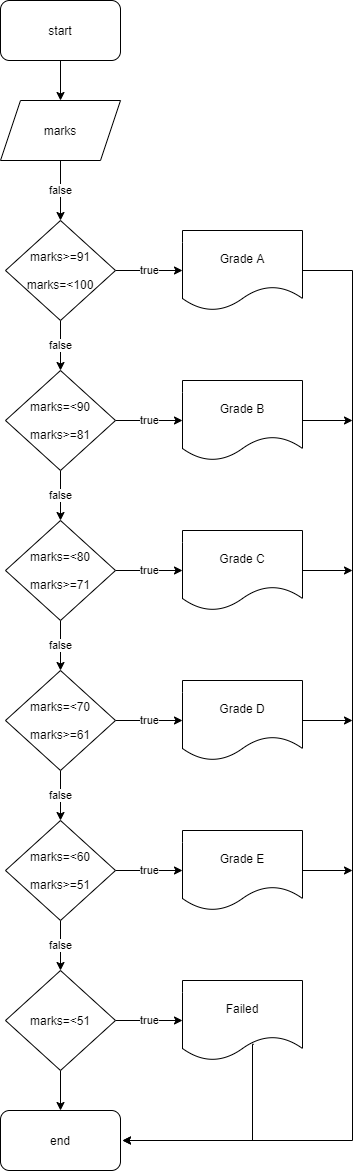

The diagram above was exported from draw.io. Its source (the exported page's mxGraphModel, read from the mxfile embedded in the PNG):
<mxGraphModel dx="1038" dy="579" grid="1" gridSize="10" guides="1" tooltips="1" connect="1" arrows="1" fold="1" page="1" pageScale="1" pageWidth="583" pageHeight="827" math="0" shadow="0">
  <root>
    <mxCell id="0" />
    <mxCell id="1" parent="0" />
    <mxCell id="p2z2wzpIaQSrSpDiD0zT-10" value="false" style="edgeStyle=orthogonalEdgeStyle;rounded=0;orthogonalLoop=1;jettySize=auto;html=1;exitX=0.5;exitY=1;exitDx=0;exitDy=0;entryX=0.5;entryY=0;entryDx=0;entryDy=0;" edge="1" parent="1" source="p2z2wzpIaQSrSpDiD0zT-2" target="p2z2wzpIaQSrSpDiD0zT-4">
      <mxGeometry relative="1" as="geometry" />
    </mxCell>
    <mxCell id="p2z2wzpIaQSrSpDiD0zT-2" value="marks" style="shape=parallelogram;perimeter=parallelogramPerimeter;whiteSpace=wrap;html=1;fixedSize=1;" vertex="1" parent="1">
      <mxGeometry x="328" y="100" width="120" height="60" as="geometry" />
    </mxCell>
    <mxCell id="p2z2wzpIaQSrSpDiD0zT-11" value="true" style="edgeStyle=orthogonalEdgeStyle;rounded=0;orthogonalLoop=1;jettySize=auto;html=1;exitX=1;exitY=0.5;exitDx=0;exitDy=0;entryX=0;entryY=0.5;entryDx=0;entryDy=0;" edge="1" parent="1" source="p2z2wzpIaQSrSpDiD0zT-4" target="p2z2wzpIaQSrSpDiD0zT-7">
      <mxGeometry relative="1" as="geometry" />
    </mxCell>
    <mxCell id="p2z2wzpIaQSrSpDiD0zT-13" value="false" style="edgeStyle=orthogonalEdgeStyle;rounded=0;orthogonalLoop=1;jettySize=auto;html=1;entryX=0.5;entryY=0;entryDx=0;entryDy=0;" edge="1" parent="1" source="p2z2wzpIaQSrSpDiD0zT-4" target="p2z2wzpIaQSrSpDiD0zT-8">
      <mxGeometry relative="1" as="geometry" />
    </mxCell>
    <mxCell id="p2z2wzpIaQSrSpDiD0zT-4" value="marks&amp;gt;=91&lt;br&gt;&lt;br&gt;marks=&amp;lt;100" style="rhombus;whiteSpace=wrap;html=1;" vertex="1" parent="1">
      <mxGeometry x="333" y="220" width="110" height="100" as="geometry" />
    </mxCell>
    <mxCell id="p2z2wzpIaQSrSpDiD0zT-40" style="edgeStyle=orthogonalEdgeStyle;rounded=0;orthogonalLoop=1;jettySize=auto;html=1;" edge="1" parent="1" source="p2z2wzpIaQSrSpDiD0zT-7">
      <mxGeometry relative="1" as="geometry">
        <mxPoint x="450" y="1140" as="targetPoint" />
        <Array as="points">
          <mxPoint x="680" y="270" />
          <mxPoint x="680" y="1140" />
        </Array>
      </mxGeometry>
    </mxCell>
    <mxCell id="p2z2wzpIaQSrSpDiD0zT-7" value="Grade A" style="shape=document;whiteSpace=wrap;html=1;boundedLbl=1;" vertex="1" parent="1">
      <mxGeometry x="510" y="230" width="120" height="80" as="geometry" />
    </mxCell>
    <mxCell id="p2z2wzpIaQSrSpDiD0zT-12" value="true" style="edgeStyle=orthogonalEdgeStyle;rounded=0;orthogonalLoop=1;jettySize=auto;html=1;exitX=1;exitY=0.5;exitDx=0;exitDy=0;entryX=0;entryY=0.5;entryDx=0;entryDy=0;" edge="1" parent="1" source="p2z2wzpIaQSrSpDiD0zT-8" target="p2z2wzpIaQSrSpDiD0zT-9">
      <mxGeometry relative="1" as="geometry" />
    </mxCell>
    <mxCell id="p2z2wzpIaQSrSpDiD0zT-24" value="false" style="edgeStyle=orthogonalEdgeStyle;rounded=0;orthogonalLoop=1;jettySize=auto;html=1;exitX=0.5;exitY=1;exitDx=0;exitDy=0;entryX=0.5;entryY=0;entryDx=0;entryDy=0;" edge="1" parent="1" source="p2z2wzpIaQSrSpDiD0zT-8" target="p2z2wzpIaQSrSpDiD0zT-15">
      <mxGeometry relative="1" as="geometry" />
    </mxCell>
    <mxCell id="p2z2wzpIaQSrSpDiD0zT-8" value="marks=&amp;lt;90&lt;br&gt;&lt;br&gt;marks&amp;gt;=81" style="rhombus;whiteSpace=wrap;html=1;" vertex="1" parent="1">
      <mxGeometry x="333" y="370" width="110" height="100" as="geometry" />
    </mxCell>
    <mxCell id="p2z2wzpIaQSrSpDiD0zT-41" style="edgeStyle=orthogonalEdgeStyle;rounded=0;orthogonalLoop=1;jettySize=auto;html=1;exitX=1;exitY=0.5;exitDx=0;exitDy=0;" edge="1" parent="1" source="p2z2wzpIaQSrSpDiD0zT-9">
      <mxGeometry relative="1" as="geometry">
        <mxPoint x="680" y="420" as="targetPoint" />
      </mxGeometry>
    </mxCell>
    <mxCell id="p2z2wzpIaQSrSpDiD0zT-9" value="Grade B" style="shape=document;whiteSpace=wrap;html=1;boundedLbl=1;" vertex="1" parent="1">
      <mxGeometry x="510" y="380" width="120" height="80" as="geometry" />
    </mxCell>
    <mxCell id="p2z2wzpIaQSrSpDiD0zT-26" value="false" style="edgeStyle=orthogonalEdgeStyle;rounded=0;orthogonalLoop=1;jettySize=auto;html=1;entryX=0.5;entryY=0;entryDx=0;entryDy=0;" edge="1" parent="1" source="p2z2wzpIaQSrSpDiD0zT-15" target="p2z2wzpIaQSrSpDiD0zT-16">
      <mxGeometry relative="1" as="geometry" />
    </mxCell>
    <mxCell id="p2z2wzpIaQSrSpDiD0zT-35" value="true" style="edgeStyle=orthogonalEdgeStyle;rounded=0;orthogonalLoop=1;jettySize=auto;html=1;entryX=0;entryY=0.5;entryDx=0;entryDy=0;" edge="1" parent="1" source="p2z2wzpIaQSrSpDiD0zT-15" target="p2z2wzpIaQSrSpDiD0zT-19">
      <mxGeometry relative="1" as="geometry" />
    </mxCell>
    <mxCell id="p2z2wzpIaQSrSpDiD0zT-15" value="marks=&amp;lt;80&lt;br&gt;&lt;br&gt;marks&amp;gt;=71" style="rhombus;whiteSpace=wrap;html=1;" vertex="1" parent="1">
      <mxGeometry x="333" y="520" width="110" height="100" as="geometry" />
    </mxCell>
    <mxCell id="p2z2wzpIaQSrSpDiD0zT-27" value="false" style="edgeStyle=orthogonalEdgeStyle;rounded=0;orthogonalLoop=1;jettySize=auto;html=1;entryX=0.5;entryY=0;entryDx=0;entryDy=0;" edge="1" parent="1" source="p2z2wzpIaQSrSpDiD0zT-16" target="p2z2wzpIaQSrSpDiD0zT-17">
      <mxGeometry relative="1" as="geometry" />
    </mxCell>
    <mxCell id="p2z2wzpIaQSrSpDiD0zT-33" value="true" style="edgeStyle=orthogonalEdgeStyle;rounded=0;orthogonalLoop=1;jettySize=auto;html=1;entryX=0;entryY=0.5;entryDx=0;entryDy=0;" edge="1" parent="1" source="p2z2wzpIaQSrSpDiD0zT-16" target="p2z2wzpIaQSrSpDiD0zT-20">
      <mxGeometry relative="1" as="geometry" />
    </mxCell>
    <mxCell id="p2z2wzpIaQSrSpDiD0zT-16" value="marks=&amp;lt;70&lt;br&gt;&lt;br&gt;marks&amp;gt;=61" style="rhombus;whiteSpace=wrap;html=1;" vertex="1" parent="1">
      <mxGeometry x="333" y="670" width="110" height="100" as="geometry" />
    </mxCell>
    <mxCell id="p2z2wzpIaQSrSpDiD0zT-29" value="false" style="edgeStyle=orthogonalEdgeStyle;rounded=0;orthogonalLoop=1;jettySize=auto;html=1;entryX=0.5;entryY=0;entryDx=0;entryDy=0;" edge="1" parent="1" source="p2z2wzpIaQSrSpDiD0zT-17" target="p2z2wzpIaQSrSpDiD0zT-18">
      <mxGeometry relative="1" as="geometry" />
    </mxCell>
    <mxCell id="p2z2wzpIaQSrSpDiD0zT-32" value="true" style="edgeStyle=orthogonalEdgeStyle;rounded=0;orthogonalLoop=1;jettySize=auto;html=1;entryX=0;entryY=0.5;entryDx=0;entryDy=0;" edge="1" parent="1" source="p2z2wzpIaQSrSpDiD0zT-17" target="p2z2wzpIaQSrSpDiD0zT-21">
      <mxGeometry relative="1" as="geometry" />
    </mxCell>
    <mxCell id="p2z2wzpIaQSrSpDiD0zT-17" value="marks=&amp;lt;60&lt;br&gt;&lt;br&gt;marks&amp;gt;=51" style="rhombus;whiteSpace=wrap;html=1;" vertex="1" parent="1">
      <mxGeometry x="333" y="820" width="110" height="100" as="geometry" />
    </mxCell>
    <mxCell id="p2z2wzpIaQSrSpDiD0zT-31" value="true" style="edgeStyle=orthogonalEdgeStyle;rounded=0;orthogonalLoop=1;jettySize=auto;html=1;entryX=0;entryY=0.5;entryDx=0;entryDy=0;" edge="1" parent="1" source="p2z2wzpIaQSrSpDiD0zT-18" target="p2z2wzpIaQSrSpDiD0zT-30">
      <mxGeometry relative="1" as="geometry" />
    </mxCell>
    <mxCell id="p2z2wzpIaQSrSpDiD0zT-38" style="edgeStyle=orthogonalEdgeStyle;rounded=0;orthogonalLoop=1;jettySize=auto;html=1;entryX=0.5;entryY=0;entryDx=0;entryDy=0;" edge="1" parent="1" source="p2z2wzpIaQSrSpDiD0zT-18" target="p2z2wzpIaQSrSpDiD0zT-37">
      <mxGeometry relative="1" as="geometry" />
    </mxCell>
    <mxCell id="p2z2wzpIaQSrSpDiD0zT-18" value="marks=&amp;lt;51" style="rhombus;whiteSpace=wrap;html=1;" vertex="1" parent="1">
      <mxGeometry x="333" y="970" width="110" height="100" as="geometry" />
    </mxCell>
    <mxCell id="p2z2wzpIaQSrSpDiD0zT-42" style="edgeStyle=orthogonalEdgeStyle;rounded=0;orthogonalLoop=1;jettySize=auto;html=1;" edge="1" parent="1" source="p2z2wzpIaQSrSpDiD0zT-19">
      <mxGeometry relative="1" as="geometry">
        <mxPoint x="680" y="570" as="targetPoint" />
      </mxGeometry>
    </mxCell>
    <mxCell id="p2z2wzpIaQSrSpDiD0zT-19" value="Grade C" style="shape=document;whiteSpace=wrap;html=1;boundedLbl=1;" vertex="1" parent="1">
      <mxGeometry x="510" y="530" width="120" height="80" as="geometry" />
    </mxCell>
    <mxCell id="p2z2wzpIaQSrSpDiD0zT-43" style="edgeStyle=orthogonalEdgeStyle;rounded=0;orthogonalLoop=1;jettySize=auto;html=1;" edge="1" parent="1" source="p2z2wzpIaQSrSpDiD0zT-20">
      <mxGeometry relative="1" as="geometry">
        <mxPoint x="680" y="720" as="targetPoint" />
      </mxGeometry>
    </mxCell>
    <mxCell id="p2z2wzpIaQSrSpDiD0zT-20" value="Grade D" style="shape=document;whiteSpace=wrap;html=1;boundedLbl=1;" vertex="1" parent="1">
      <mxGeometry x="510" y="680" width="120" height="80" as="geometry" />
    </mxCell>
    <mxCell id="p2z2wzpIaQSrSpDiD0zT-44" style="edgeStyle=orthogonalEdgeStyle;rounded=0;orthogonalLoop=1;jettySize=auto;html=1;" edge="1" parent="1" source="p2z2wzpIaQSrSpDiD0zT-21">
      <mxGeometry relative="1" as="geometry">
        <mxPoint x="680" y="870" as="targetPoint" />
      </mxGeometry>
    </mxCell>
    <mxCell id="p2z2wzpIaQSrSpDiD0zT-21" value="Grade E" style="shape=document;whiteSpace=wrap;html=1;boundedLbl=1;" vertex="1" parent="1">
      <mxGeometry x="510" y="830" width="120" height="80" as="geometry" />
    </mxCell>
    <mxCell id="p2z2wzpIaQSrSpDiD0zT-46" style="edgeStyle=orthogonalEdgeStyle;rounded=0;orthogonalLoop=1;jettySize=auto;html=1;entryX=0.5;entryY=0;entryDx=0;entryDy=0;" edge="1" parent="1" source="p2z2wzpIaQSrSpDiD0zT-22" target="p2z2wzpIaQSrSpDiD0zT-2">
      <mxGeometry relative="1" as="geometry" />
    </mxCell>
    <mxCell id="p2z2wzpIaQSrSpDiD0zT-22" value="start" style="rounded=1;whiteSpace=wrap;html=1;" vertex="1" parent="1">
      <mxGeometry x="328" width="120" height="60" as="geometry" />
    </mxCell>
    <mxCell id="p2z2wzpIaQSrSpDiD0zT-39" style="edgeStyle=orthogonalEdgeStyle;rounded=0;orthogonalLoop=1;jettySize=auto;html=1;exitX=0.593;exitY=0.798;exitDx=0;exitDy=0;exitPerimeter=0;" edge="1" parent="1" source="p2z2wzpIaQSrSpDiD0zT-30">
      <mxGeometry relative="1" as="geometry">
        <mxPoint x="450" y="1140" as="targetPoint" />
        <Array as="points">
          <mxPoint x="580" y="1044" />
          <mxPoint x="580" y="1140" />
        </Array>
      </mxGeometry>
    </mxCell>
    <mxCell id="p2z2wzpIaQSrSpDiD0zT-30" value="Failed" style="shape=document;whiteSpace=wrap;html=1;boundedLbl=1;" vertex="1" parent="1">
      <mxGeometry x="510" y="980" width="120" height="80" as="geometry" />
    </mxCell>
    <mxCell id="p2z2wzpIaQSrSpDiD0zT-37" value="end" style="rounded=1;whiteSpace=wrap;html=1;" vertex="1" parent="1">
      <mxGeometry x="328" y="1110" width="120" height="60" as="geometry" />
    </mxCell>
  </root>
</mxGraphModel>